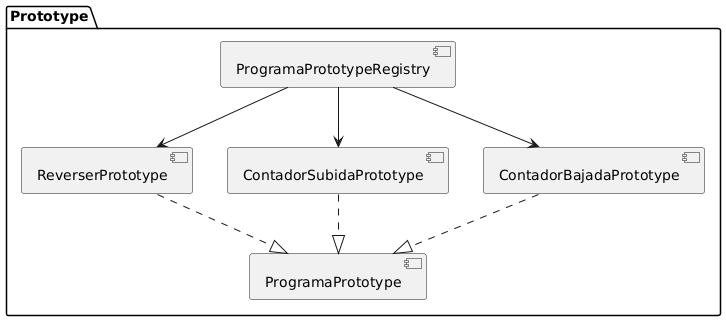

The diagram above was rendered by PlantUML. Its source (embedded in the PNG):
@startuml
package "Prototype" {
  [ProgramaPrototypeRegistry]
  [ProgramaPrototype]
  [ReverserPrototype]
  [ContadorSubidaPrototype]
  [ContadorBajadaPrototype]
}

[ProgramaPrototypeRegistry] --> [ReverserPrototype]
[ProgramaPrototypeRegistry] --> [ContadorSubidaPrototype]
[ProgramaPrototypeRegistry] --> [ContadorBajadaPrototype]

[ReverserPrototype] ..|> [ProgramaPrototype]
[ContadorSubidaPrototype] ..|> [ProgramaPrototype]
[ContadorBajadaPrototype] ..|> [ProgramaPrototype]
@enduml